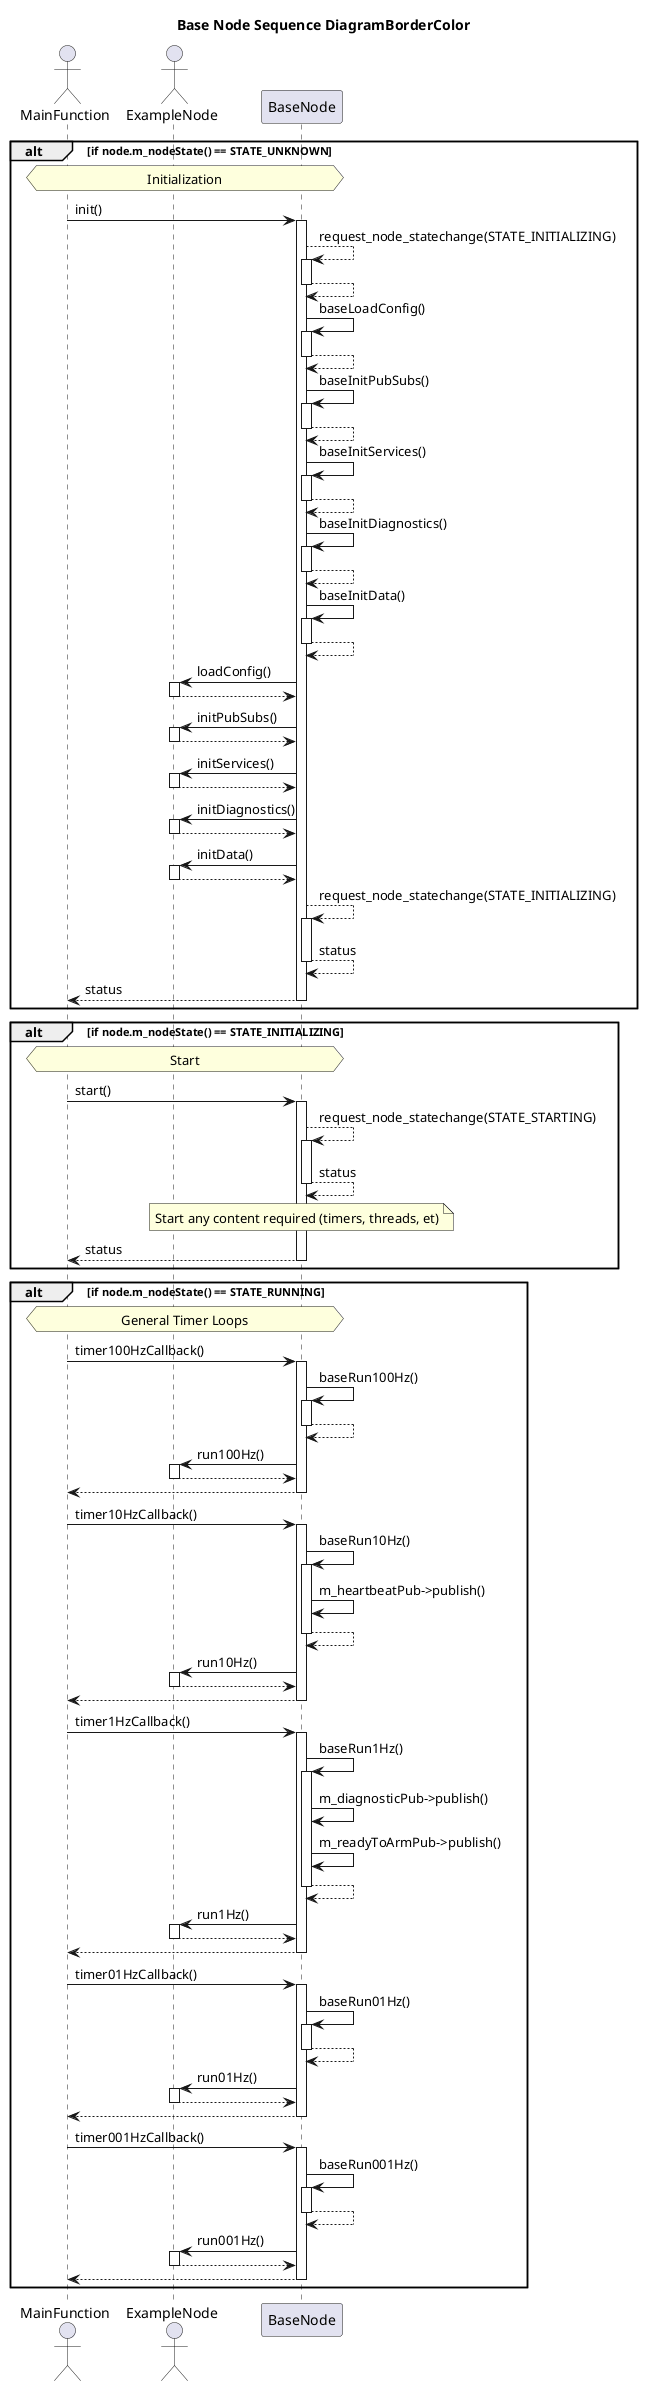

The diagram above was rendered by PlantUML. Its source (embedded in the PNG):
@startuml
title Base Node Sequence DiagramBorderColor
actor MainFunction as main
actor ExampleNode as node
participant BaseNode as baseNode

alt if node.m_nodeState() == STATE_UNKNOWN
    hnote across: Initialization
    main -> baseNode++: init()
    baseNode --> baseNode++: request_node_statechange(STATE_INITIALIZING)
    baseNode --> baseNode--
    baseNode -> baseNode++: baseLoadConfig()
    baseNode --> baseNode--
    baseNode -> baseNode++: baseInitPubSubs()
    baseNode --> baseNode--
    baseNode -> baseNode++: baseInitServices()
    baseNode --> baseNode--
    baseNode -> baseNode++: baseInitDiagnostics()
    baseNode --> baseNode--
    baseNode -> baseNode++: baseInitData()
    baseNode --> baseNode--
    baseNode -> node++: loadConfig()
    node --> baseNode--
    baseNode -> node++: initPubSubs()
    node --> baseNode--
    baseNode -> node++: initServices()
    node --> baseNode--
    baseNode -> node++: initDiagnostics()
    node --> baseNode--
    baseNode -> node++: initData()
    node --> baseNode--
    baseNode --> baseNode++: request_node_statechange(STATE_INITIALIZING)
    baseNode --> baseNode--: status
    baseNode --> main--: status
end

alt if node.m_nodeState() == STATE_INITIALIZING
    hnote across: Start
    main -> baseNode++: start()
    baseNode --> baseNode++: request_node_statechange(STATE_STARTING)
    baseNode --> baseNode--: status
    note over baseNode
    Start any content required (timers, threads, et)
    end note
    baseNode --> main--: status
end

alt if node.m_nodeState() == STATE_RUNNING
    hnote across: General Timer Loops
    main -> baseNode++: timer100HzCallback()
    baseNode -> baseNode++: baseRun100Hz()
    baseNode --> baseNode--
    baseNode -> node++: run100Hz()
    node --> baseNode--
    baseNode --> main--

    main -> baseNode++: timer10HzCallback()
    baseNode -> baseNode++: baseRun10Hz()
    baseNode -> baseNode: m_heartbeatPub->publish()
    baseNode --> baseNode--
    baseNode -> node++: run10Hz()
    node --> baseNode--
    baseNode --> main--

    main -> baseNode++: timer1HzCallback()
    baseNode -> baseNode++: baseRun1Hz()
    baseNode -> baseNode: m_diagnosticPub->publish()
     baseNode -> baseNode: m_readyToArmPub->publish()
    baseNode --> baseNode--
    baseNode -> node++: run1Hz()
    node --> baseNode--
    baseNode --> main--

    main -> baseNode++: timer01HzCallback()
    baseNode -> baseNode++: baseRun01Hz()

    baseNode --> baseNode--
    baseNode -> node++: run01Hz()
    node --> baseNode--
    baseNode --> main--

    main -> baseNode++: timer001HzCallback()
    baseNode -> baseNode++: baseRun001Hz()
    baseNode --> baseNode--
    baseNode -> node++: run001Hz()
    node --> baseNode--
    baseNode --> main--

end



@enduml